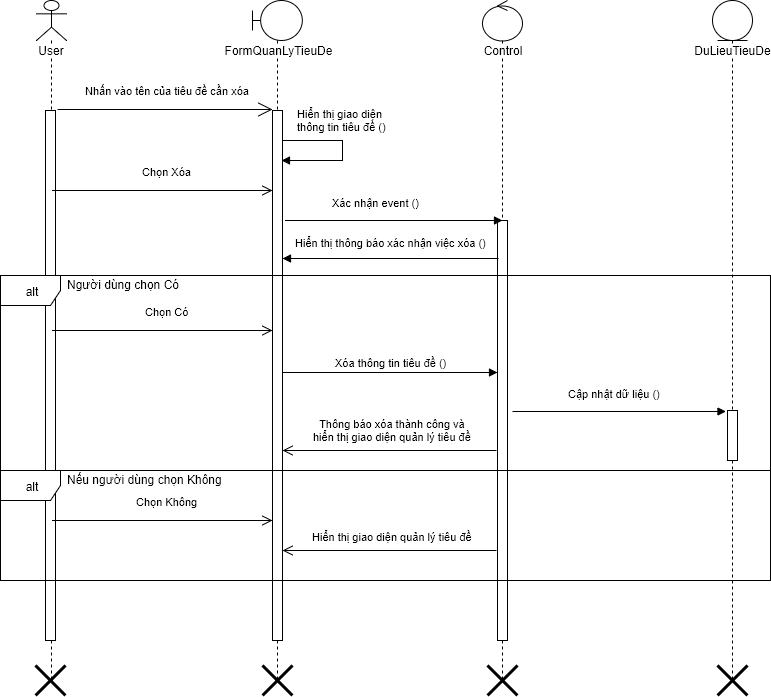

The diagram above was exported from draw.io. Its source (the exported page's mxGraphModel, read from the mxfile embedded in the PNG):
<mxGraphModel dx="872" dy="520" grid="1" gridSize="10" guides="1" tooltips="1" connect="1" arrows="1" fold="1" page="1" pageScale="1" pageWidth="826" pageHeight="1169" background="#ffffff" math="0" shadow="0">
  <root>
    <mxCell id="0" />
    <mxCell id="1" parent="0" />
    <mxCell id="2" value="User" style="shape=umlLifeline;participant=umlActor;perimeter=lifelinePerimeter;whiteSpace=wrap;html=1;container=1;collapsible=0;recursiveResize=0;verticalAlign=top;spacingTop=36;labelBackgroundColor=#ffffff;outlineConnect=0;" parent="1" vertex="1">
      <mxGeometry x="64" y="40" width="30" height="680" as="geometry" />
    </mxCell>
    <mxCell id="7" value="" style="html=1;points=[];perimeter=orthogonalPerimeter;" parent="2" vertex="1">
      <mxGeometry x="9" y="110" width="10" height="530" as="geometry" />
    </mxCell>
    <mxCell id="73" value="" style="shape=umlDestroy;whiteSpace=wrap;html=1;strokeWidth=3;" parent="2" vertex="1">
      <mxGeometry x="-1" y="665" width="30" height="30" as="geometry" />
    </mxCell>
    <mxCell id="3" value="FormQuanLyTieuDe" style="shape=umlLifeline;participant=umlBoundary;perimeter=lifelinePerimeter;whiteSpace=wrap;html=1;container=1;collapsible=0;recursiveResize=0;verticalAlign=top;spacingTop=36;labelBackgroundColor=#ffffff;outlineConnect=0;" parent="1" vertex="1">
      <mxGeometry x="280" y="40" width="50" height="680" as="geometry" />
    </mxCell>
    <mxCell id="8" value="" style="html=1;points=[];perimeter=orthogonalPerimeter;" parent="3" vertex="1">
      <mxGeometry x="20" y="110" width="10" height="530" as="geometry" />
    </mxCell>
    <mxCell id="5" value="Control" style="shape=umlLifeline;participant=umlControl;perimeter=lifelinePerimeter;whiteSpace=wrap;html=1;container=1;collapsible=0;recursiveResize=0;verticalAlign=top;spacingTop=36;labelBackgroundColor=#ffffff;outlineConnect=0;" parent="1" vertex="1">
      <mxGeometry x="510" y="40" width="40" height="680" as="geometry" />
    </mxCell>
    <mxCell id="50" value="" style="html=1;points=[];perimeter=orthogonalPerimeter;" parent="5" vertex="1">
      <mxGeometry x="15" y="220" width="10" height="420" as="geometry" />
    </mxCell>
    <mxCell id="9" value="Nhấn vào tên của tiêu đề cần xóa" style="endArrow=open;endSize=12;html=1;" parent="1" edge="1">
      <mxGeometry x="0.027" y="19" width="160" relative="1" as="geometry">
        <mxPoint x="85" y="149" as="sourcePoint" />
        <mxPoint x="300" y="149" as="targetPoint" />
        <mxPoint as="offset" />
      </mxGeometry>
    </mxCell>
    <mxCell id="40" value="DuLieuTieuDe" style="shape=umlLifeline;participant=umlEntity;perimeter=lifelinePerimeter;whiteSpace=wrap;html=1;container=1;collapsible=0;recursiveResize=0;verticalAlign=top;spacingTop=36;labelBackgroundColor=#ffffff;outlineConnect=0;" parent="1" vertex="1">
      <mxGeometry x="740" y="40" width="40" height="680" as="geometry" />
    </mxCell>
    <mxCell id="103" value="" style="html=1;points=[];perimeter=orthogonalPerimeter;" parent="40" vertex="1">
      <mxGeometry x="15" y="410" width="10" height="50" as="geometry" />
    </mxCell>
    <mxCell id="49" value="Chọn Xóa" style="html=1;verticalAlign=bottom;endArrow=open;endSize=8;exitX=0.7;exitY=0.151;exitPerimeter=0;" parent="1" source="7" edge="1">
      <mxGeometry x="0.0338" y="10" relative="1" as="geometry">
        <mxPoint x="93" y="230" as="sourcePoint" />
        <mxPoint x="300" y="230" as="targetPoint" />
        <mxPoint as="offset" />
        <Array as="points">
          <mxPoint x="200" y="230" />
        </Array>
      </mxGeometry>
    </mxCell>
    <mxCell id="51" value="Xác nhận event ()" style="endArrow=block;endFill=1;html=1;align=left;verticalAlign=top;" parent="1" edge="1">
      <mxGeometry y="-40" as="geometry">
        <mxPoint x="313" y="260" as="sourcePoint" />
        <mxPoint x="530" y="260" as="targetPoint" />
        <mxPoint x="-64" y="-30" as="offset" />
        <Array as="points">
          <mxPoint x="410" y="260" />
        </Array>
      </mxGeometry>
    </mxCell>
    <mxCell id="58" value="alt" style="shape=umlFrame;whiteSpace=wrap;html=1;" parent="1" vertex="1">
      <mxGeometry x="28" y="315" width="770" height="195" as="geometry" />
    </mxCell>
    <mxCell id="62" value="Người dùng chọn Có" style="text;html=1;resizable=0;points=[];autosize=1;align=left;verticalAlign=top;spacingTop=-4;" parent="1" vertex="1">
      <mxGeometry x="93" y="315" width="130" height="20" as="geometry" />
    </mxCell>
    <mxCell id="74" value="" style="shape=umlDestroy;whiteSpace=wrap;html=1;strokeWidth=3;" parent="1" vertex="1">
      <mxGeometry x="290" y="705" width="30" height="30" as="geometry" />
    </mxCell>
    <mxCell id="109" value="Hiển thị giao diện&lt;div&gt;thông tin tiêu đề ()&lt;/div&gt;" style="edgeStyle=orthogonalEdgeStyle;html=1;align=left;spacingLeft=2;endArrow=block;rounded=0;" parent="1" edge="1">
      <mxGeometry x="-0.8462" y="20" relative="1" as="geometry">
        <mxPoint x="310" y="180" as="sourcePoint" />
        <Array as="points">
          <mxPoint x="370" y="180" />
          <mxPoint x="370" y="200" />
        </Array>
        <mxPoint x="309" y="200" as="targetPoint" />
        <mxPoint as="offset" />
      </mxGeometry>
    </mxCell>
    <mxCell id="112" value="alt" style="shape=umlFrame;whiteSpace=wrap;html=1;" parent="1" vertex="1">
      <mxGeometry x="28" y="510" width="770" height="110" as="geometry" />
    </mxCell>
    <mxCell id="113" value="Nếu người dùng chọn Không" style="text;html=1;resizable=0;points=[];autosize=1;align=left;verticalAlign=top;spacingTop=-4;" parent="1" vertex="1">
      <mxGeometry x="93" y="510" width="170" height="20" as="geometry" />
    </mxCell>
    <mxCell id="114" value="Hiển thị giao diện quản lý tiêu đề" style="html=1;verticalAlign=bottom;endArrow=open;endSize=8;" parent="1" edge="1">
      <mxGeometry x="-61" y="85" as="geometry">
        <mxPoint x="524" y="590" as="sourcePoint" />
        <mxPoint x="310" y="590" as="targetPoint" />
        <mxPoint x="3" y="-5" as="offset" />
      </mxGeometry>
    </mxCell>
    <mxCell id="117" value="Hiển thị thông báo xác nhận việc xóa ()" style="endArrow=block;endFill=1;html=1;align=left;verticalAlign=top;" parent="1" edge="1">
      <mxGeometry as="geometry">
        <mxPoint x="526" y="298" as="sourcePoint" />
        <mxPoint x="310" y="298" as="targetPoint" />
        <mxPoint x="-97" y="-28" as="offset" />
        <Array as="points" />
      </mxGeometry>
    </mxCell>
    <mxCell id="121" value="Chọn Có" style="html=1;verticalAlign=bottom;endArrow=open;endSize=8;exitX=0.7;exitY=0.415;exitPerimeter=0;" parent="1" source="7" edge="1">
      <mxGeometry x="0.0338" y="10" relative="1" as="geometry">
        <mxPoint x="93" y="370" as="sourcePoint" />
        <mxPoint x="300" y="370" as="targetPoint" />
        <mxPoint as="offset" />
        <Array as="points">
          <mxPoint x="200" y="370" />
        </Array>
      </mxGeometry>
    </mxCell>
    <mxCell id="122" value="Xóa thông tin&amp;nbsp;&lt;span&gt;tiêu đề&lt;/span&gt;&amp;nbsp;()" style="endArrow=block;endFill=1;html=1;align=left;verticalAlign=top;entryX=0.5;entryY=0;entryPerimeter=0;" parent="1" edge="1">
      <mxGeometry as="geometry">
        <mxPoint x="310" y="412" as="sourcePoint" />
        <mxPoint x="525" y="412" as="targetPoint" />
        <mxPoint x="-57" y="-22" as="offset" />
      </mxGeometry>
    </mxCell>
    <mxCell id="123" value="&lt;span&gt;Cập nhật dữ liệu ()&lt;/span&gt;" style="endArrow=block;endFill=1;html=1;align=left;verticalAlign=top;" parent="1" edge="1">
      <mxGeometry x="-6" y="-269" as="geometry">
        <mxPoint x="540" y="451" as="sourcePoint" />
        <mxPoint x="753.5" y="451" as="targetPoint" />
        <mxPoint x="-53" y="-30" as="offset" />
      </mxGeometry>
    </mxCell>
    <mxCell id="124" value="&lt;div&gt;Thông báo xóa thành công và&lt;/div&gt;hiển thị giao diện quản lý tiêu đề" style="html=1;verticalAlign=bottom;endArrow=open;endSize=8;" parent="1" edge="1">
      <mxGeometry x="-61" y="-15" as="geometry">
        <mxPoint x="524" y="490" as="sourcePoint" />
        <mxPoint x="310" y="490" as="targetPoint" />
        <mxPoint x="3" y="-5" as="offset" />
      </mxGeometry>
    </mxCell>
    <mxCell id="125" value="Chọn Không" style="html=1;verticalAlign=bottom;endArrow=open;endSize=8;exitX=0.7;exitY=0.774;exitPerimeter=0;" parent="1" source="7" edge="1">
      <mxGeometry x="0.0338" y="10" relative="1" as="geometry">
        <mxPoint x="93" y="560" as="sourcePoint" />
        <mxPoint x="300" y="560" as="targetPoint" />
        <mxPoint as="offset" />
        <Array as="points">
          <mxPoint x="200" y="560" />
        </Array>
      </mxGeometry>
    </mxCell>
    <mxCell id="77" value="" style="shape=umlDestroy;whiteSpace=wrap;html=1;strokeWidth=3;" parent="1" vertex="1">
      <mxGeometry x="745" y="705" width="30" height="30" as="geometry" />
    </mxCell>
    <mxCell id="76" value="" style="shape=umlDestroy;whiteSpace=wrap;html=1;strokeWidth=3;" parent="1" vertex="1">
      <mxGeometry x="515" y="705" width="30" height="30" as="geometry" />
    </mxCell>
  </root>
</mxGraphModel>